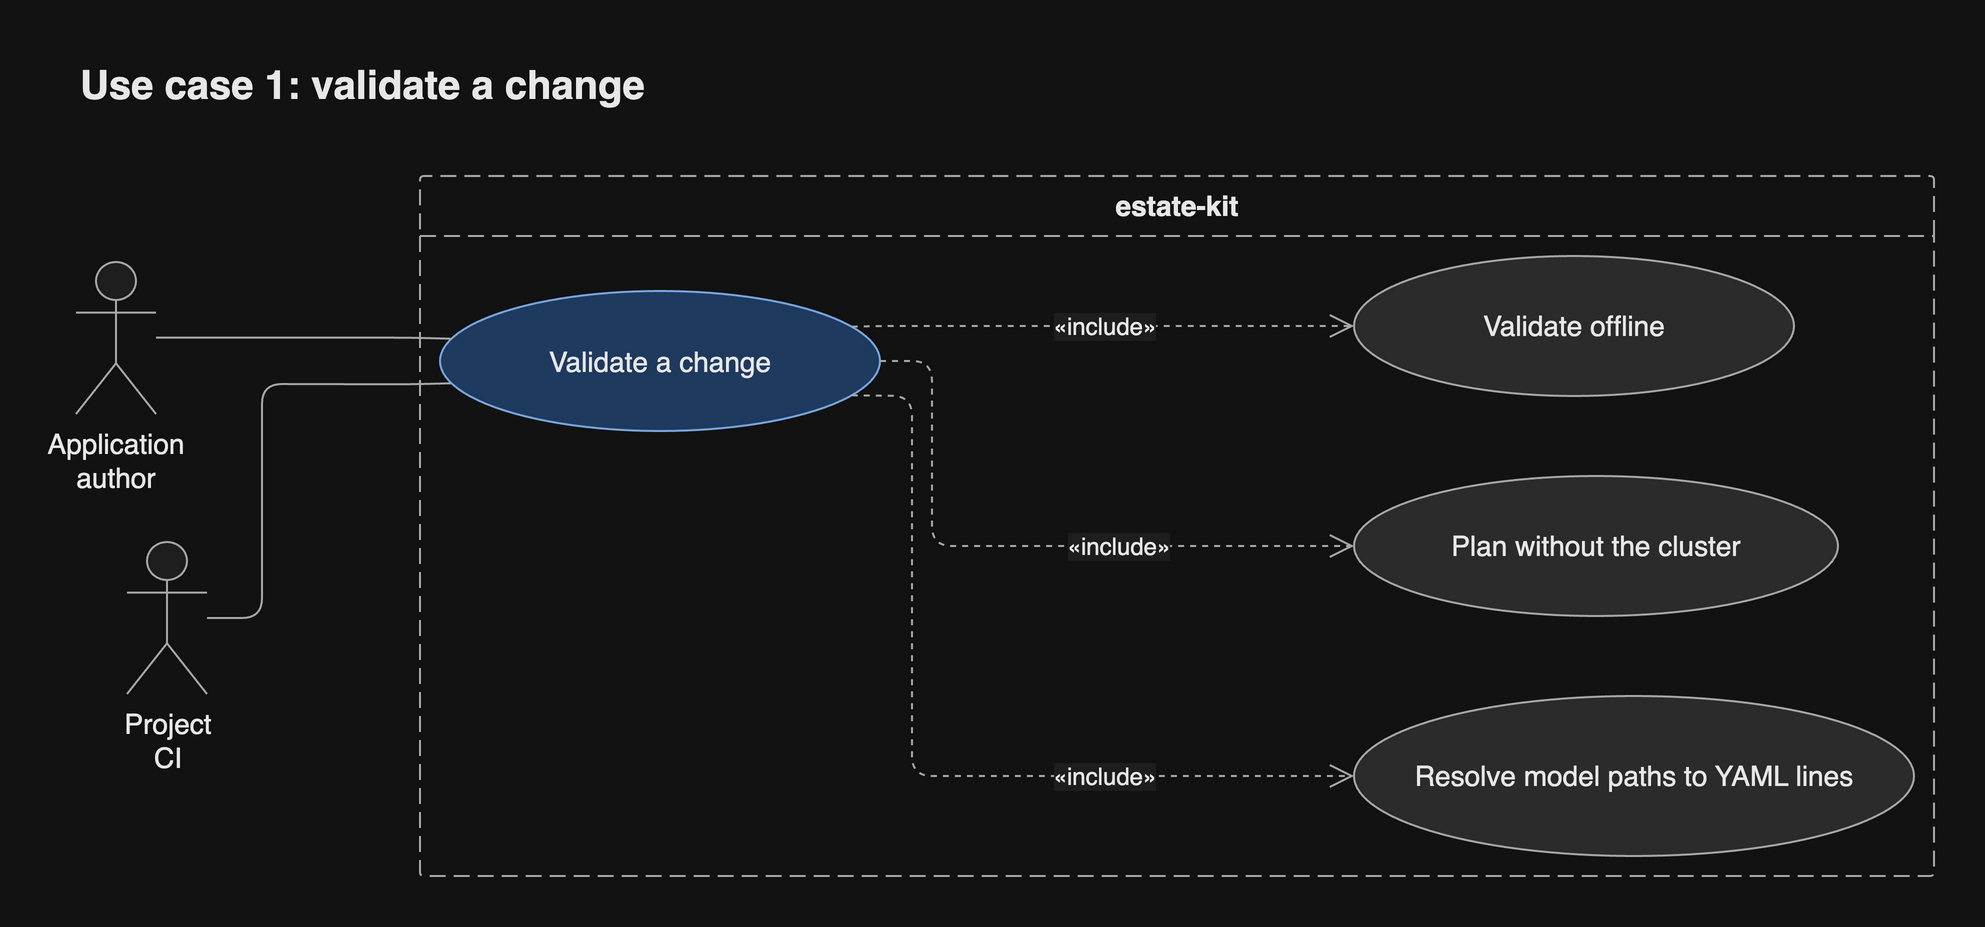

The diagram above was exported from draw.io. Its source (the exported page's mxGraphModel, read from the mxfile embedded in the PNG):
<mxGraphModel grid="0" gridSize="10" guides="1" tooltips="1" connect="1" arrows="1" fold="0" page="0" pageScale="1" pageWidth="827" pageHeight="1169" math="0" shadow="0">
  <root>
    <mxCell id="0" />
    <mxCell id="1" parent="0" />
    <mxCell id="sys" parent="1" style="swimlane;startSize=30;rounded=1;arcSize=4;absoluteArcSize=1;container=1;collapsible=0;dashed=1;dashPattern=8 4;html=1;whiteSpace=wrap;fontSize=14;fontColor=light-dark(#1a1a1a,#e8e8e8);fontStyle=1;fillColor=none;swimlaneFillColor=none;strokeColor=light-dark(#666666,#a8a8a8);fontFamily=Helvetica;" value="estate-kit" vertex="1">
      <mxGeometry height="350" width="757" x="221" y="12" as="geometry" />
    </mxCell>
    <mxCell id="uc" parent="sys" style="ellipse;html=1;whiteSpace=wrap;fontSize=14;fontColor=light-dark(#1a1a1a,#e8e8e8);fillColor=light-dark(#dae8fc,#1f3a5f);strokeColor=light-dark(#6c8ebf,#7aa7e0);fontFamily=Helvetica;" value="Validate a change" vertex="1">
      <mxGeometry height="70" width="220" x="10" y="57.5" as="geometry" />
    </mxCell>
    <mxCell id="i0" parent="sys" style="ellipse;html=1;whiteSpace=wrap;fontSize=14;fontColor=light-dark(#1a1a1a,#e8e8e8);fillColor=light-dark(#f5f5f5,#2b2b2b);strokeColor=light-dark(#666666,#a8a8a8);fontFamily=Helvetica;" value="Validate offline" vertex="1">
      <mxGeometry height="70" width="220" x="467" y="40" as="geometry" />
    </mxCell>
    <mxCell id="i1" parent="sys" style="ellipse;html=1;whiteSpace=wrap;fontSize=14;fontColor=light-dark(#1a1a1a,#e8e8e8);fillColor=light-dark(#f5f5f5,#2b2b2b);strokeColor=light-dark(#666666,#a8a8a8);fontFamily=Helvetica;" value="Plan without the cluster" vertex="1">
      <mxGeometry height="70" width="242" x="467" y="150" as="geometry" />
    </mxCell>
    <mxCell id="i2" parent="sys" style="ellipse;html=1;whiteSpace=wrap;fontSize=14;fontColor=light-dark(#1a1a1a,#e8e8e8);fillColor=light-dark(#f5f5f5,#2b2b2b);strokeColor=light-dark(#666666,#a8a8a8);fontFamily=Helvetica;" value="Resolve model paths to YAML lines" vertex="1">
      <mxGeometry height="80" width="280" x="467" y="260" as="geometry" />
    </mxCell>
    <mxCell id="e3" edge="1" parent="sys" source="uc" style="html=1;rounded=1;fontSize=14;fontSize=12;fontColor=light-dark(#1a1a1a,#e8e8e8);strokeColor=light-dark(#666666,#a8a8a8);endArrow=open;endSize=10;dashed=1;noEdgeStyle=1;orthogonal=1;curved=0;exitX=0.9331;exitY=0.25;entryX=0;entryY=0.5;fontFamily=Helvetica;labelBackgroundColor=light-dark(#ffffff,#1e1e1e);" target="i0" value="«include»">
      <mxGeometry relative="1" as="geometry">
        <mxPoint as="offset" />
        <Array as="points">
          <mxPoint x="230" y="75" />
        </Array>
      </mxGeometry>
    </mxCell>
    <mxCell id="e4" edge="1" parent="sys" source="uc" style="html=1;rounded=1;fontSize=14;fontSize=12;fontColor=light-dark(#1a1a1a,#e8e8e8);strokeColor=light-dark(#666666,#a8a8a8);endArrow=open;endSize=10;dashed=1;curved=0;exitX=1;exitY=0.5;entryX=0;entryY=0.5;edgeStyle=orthogonalEdgeStyle;fontFamily=Helvetica;labelBackgroundColor=light-dark(#ffffff,#1e1e1e);" target="i1" value="«include»">
      <mxGeometry relative="1" as="geometry">
        <mxPoint x="46.25" as="offset" />
        <Array as="points">
          <mxPoint x="256" y="92.5" />
          <mxPoint x="256" y="185" />
        </Array>
      </mxGeometry>
    </mxCell>
    <mxCell id="e5" edge="1" parent="sys" source="uc" style="html=1;rounded=1;fontSize=14;fontSize=12;fontColor=light-dark(#1a1a1a,#e8e8e8);strokeColor=light-dark(#666666,#a8a8a8);endArrow=open;endSize=10;dashed=1;noEdgeStyle=1;orthogonal=1;curved=0;exitX=0.9331;exitY=0.75;entryX=0;entryY=0.5;fontFamily=Helvetica;labelBackgroundColor=light-dark(#ffffff,#1e1e1e);" target="i2" value="«include»">
      <mxGeometry relative="1" as="geometry">
        <mxPoint x="95" as="offset" />
        <Array as="points">
          <mxPoint x="246" y="110" />
          <mxPoint x="246" y="300" />
        </Array>
      </mxGeometry>
    </mxCell>
    <mxCell id="a0" parent="1" style="shape=umlActor;verticalLabelPosition=bottom;verticalAlign=top;outlineConnect=0;html=1;whiteSpace=wrap;fontSize=14;fontColor=light-dark(#1a1a1a,#e8e8e8);fillColor=light-dark(#ffffff,#1e1e1e);strokeColor=light-dark(#666666,#a8a8a8);fontFamily=Helvetica;" value="Application author" vertex="1">
      <mxGeometry height="76" width="40" x="49" y="55" as="geometry" />
    </mxCell>
    <mxCell id="a1" parent="1" style="shape=umlActor;verticalLabelPosition=bottom;verticalAlign=top;outlineConnect=0;html=1;whiteSpace=wrap;fontSize=14;fontColor=light-dark(#1a1a1a,#e8e8e8);fillColor=light-dark(#ffffff,#1e1e1e);strokeColor=light-dark(#666666,#a8a8a8);fontFamily=Helvetica;" value="Project CI" vertex="1">
      <mxGeometry height="76" width="40" x="74.5" y="195" as="geometry" />
    </mxCell>
    <mxCell id="e1" edge="1" parent="1" source="a0" style="html=1;rounded=1;fontSize=14;fontSize=12;fontColor=light-dark(#1a1a1a,#e8e8e8);strokeColor=light-dark(#666666,#a8a8a8);endArrow=none;noEdgeStyle=1;orthogonal=1;curved=0;exitX=1;exitY=0.4978;entryX=0.0286;entryY=0.3333;fontFamily=Helvetica;labelBackgroundColor=light-dark(#ffffff,#1e1e1e);" target="uc" value="">
      <mxGeometry relative="1" as="geometry">
        <Array as="points">
          <mxPoint x="216" y="92.83" />
        </Array>
      </mxGeometry>
    </mxCell>
    <mxCell id="e2" edge="1" parent="1" source="a1" style="html=1;rounded=1;fontSize=14;fontSize=12;fontColor=light-dark(#1a1a1a,#e8e8e8);strokeColor=light-dark(#666666,#a8a8a8);endArrow=none;noEdgeStyle=1;orthogonal=1;curved=0;exitX=1;exitY=0.5;entryX=0.0286;entryY=0.6667;fontFamily=Helvetica;labelBackgroundColor=light-dark(#ffffff,#1e1e1e);" target="uc" value="">
      <mxGeometry relative="1" as="geometry">
        <Array as="points">
          <mxPoint x="142" y="233" />
          <mxPoint x="142" y="116" />
          <mxPoint x="216" y="116.17" />
        </Array>
      </mxGeometry>
    </mxCell>
    <mxCell id="header" value="Use case 1: validate a change" style="text;html=1;whiteSpace=wrap;align=left;verticalAlign=middle;fontSize=20;fontStyle=1;fontColor=light-dark(#1a1a1a,#e8e8e8);fontFamily=Helvetica;" vertex="1" parent="1">
      <mxGeometry x="49" y="-52" width="929" height="36" as="geometry" />
    </mxCell>
  </root>
</mxGraphModel>